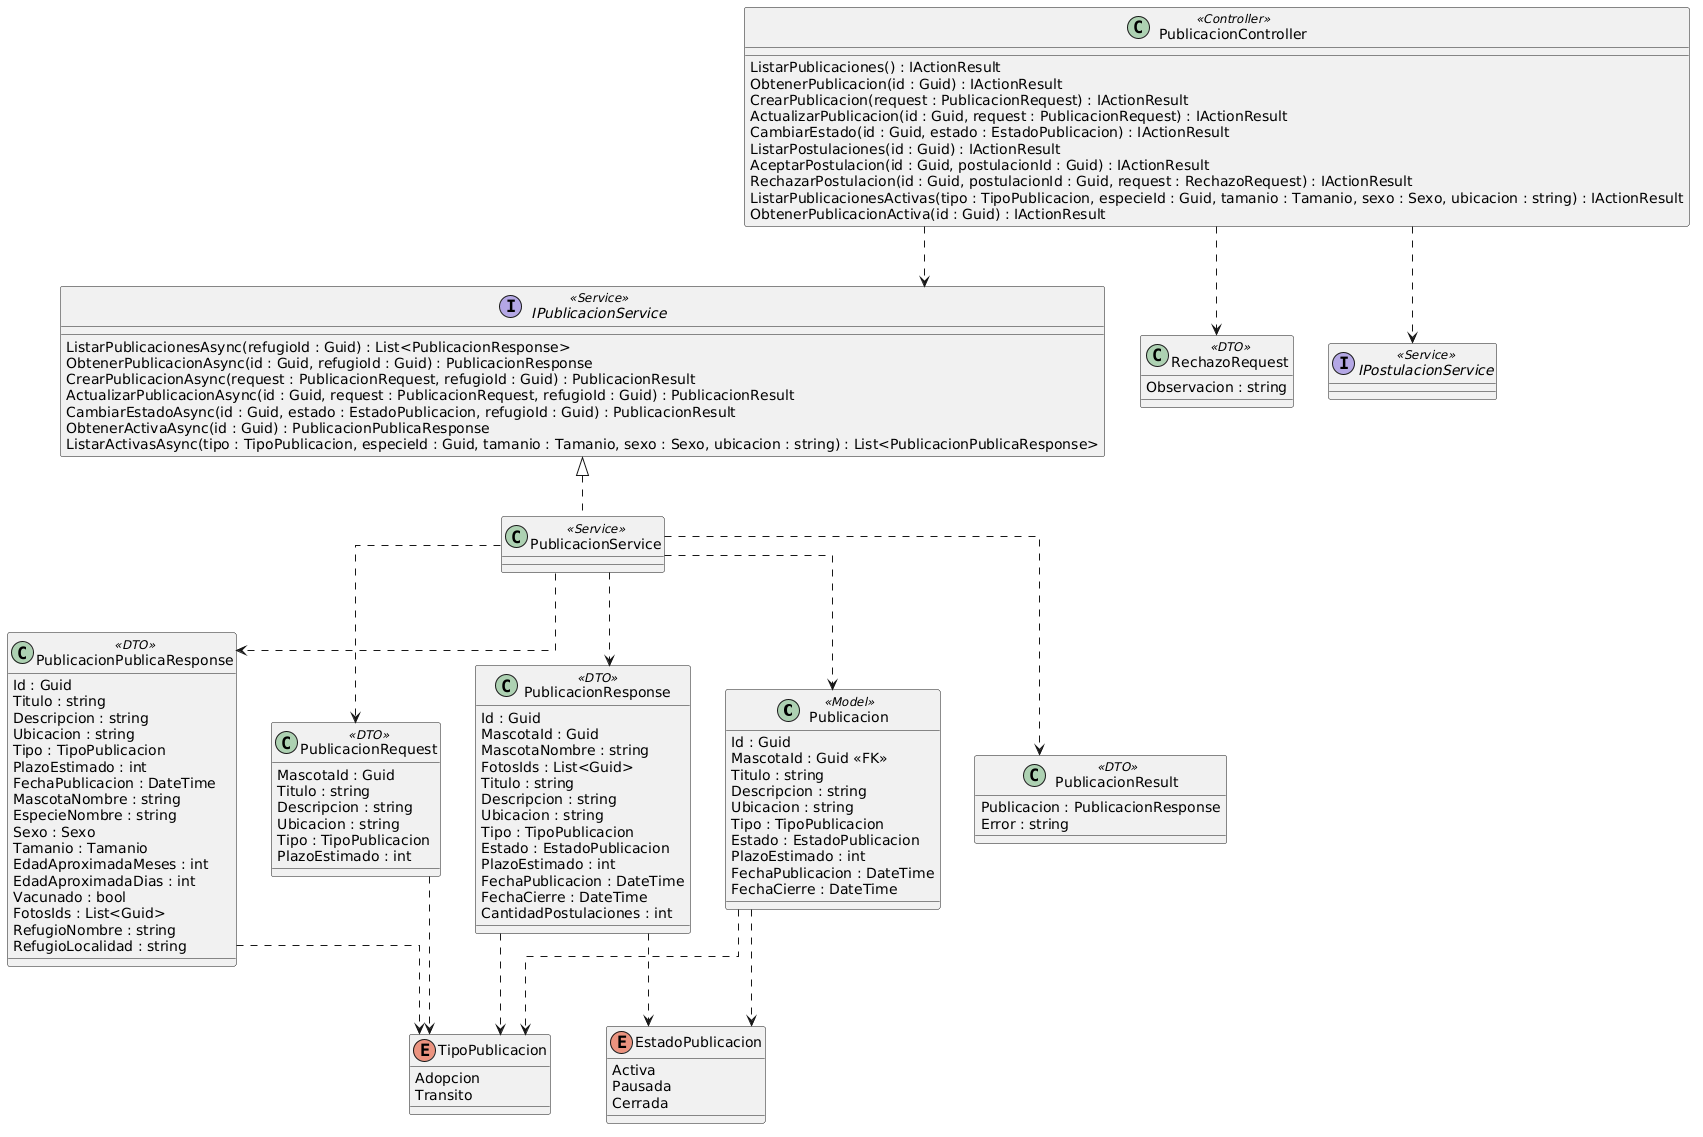

The diagram above was rendered by PlantUML. Its source (embedded in the PNG):
@startuml
skinparam Linetype ortho

class Publicacion <<Model>> {
  Id : Guid
  MascotaId : Guid <<FK>>
  Titulo : string
  Descripcion : string
  Ubicacion : string
  Tipo : TipoPublicacion
  Estado : EstadoPublicacion
  PlazoEstimado : int
  FechaPublicacion : DateTime
  FechaCierre : DateTime
}

class PublicacionRequest <<DTO>> {
  MascotaId : Guid
  Titulo : string
  Descripcion : string
  Ubicacion : string
  Tipo : TipoPublicacion
  PlazoEstimado : int
}

class PublicacionResponse <<DTO>> {
  Id : Guid
  MascotaId : Guid
  MascotaNombre : string
  FotosIds : List<Guid>
  Titulo : string
  Descripcion : string
  Ubicacion : string
  Tipo : TipoPublicacion
  Estado : EstadoPublicacion
  PlazoEstimado : int
  FechaPublicacion : DateTime
  FechaCierre : DateTime
  CantidadPostulaciones : int
}

class PublicacionPublicaResponse <<DTO>> {
  Id : Guid
  Titulo : string
  Descripcion : string
  Ubicacion : string
  Tipo : TipoPublicacion
  PlazoEstimado : int
  FechaPublicacion : DateTime
  MascotaNombre : string
  EspecieNombre : string
  Sexo : Sexo
  Tamanio : Tamanio
  EdadAproximadaMeses : int
  EdadAproximadaDias : int
  Vacunado : bool
  FotosIds : List<Guid>
  RefugioNombre : string
  RefugioLocalidad : string
}

class PublicacionResult <<DTO>> {
  Publicacion : PublicacionResponse
  Error : string
}

class RechazoRequest <<DTO>> {
  Observacion : string
}

class PublicacionController <<Controller>> {
  ListarPublicaciones() : IActionResult
  ObtenerPublicacion(id : Guid) : IActionResult
  CrearPublicacion(request : PublicacionRequest) : IActionResult
  ActualizarPublicacion(id : Guid, request : PublicacionRequest) : IActionResult
  CambiarEstado(id : Guid, estado : EstadoPublicacion) : IActionResult
  ListarPostulaciones(id : Guid) : IActionResult
  AceptarPostulacion(id : Guid, postulacionId : Guid) : IActionResult
  RechazarPostulacion(id : Guid, postulacionId : Guid, request : RechazoRequest) : IActionResult
  ListarPublicacionesActivas(tipo : TipoPublicacion, especieId : Guid, tamanio : Tamanio, sexo : Sexo, ubicacion : string) : IActionResult
  ObtenerPublicacionActiva(id : Guid) : IActionResult
}

interface IPublicacionService <<Service>> {
  ListarPublicacionesAsync(refugioId : Guid) : List<PublicacionResponse>
  ObtenerPublicacionAsync(id : Guid, refugioId : Guid) : PublicacionResponse
  CrearPublicacionAsync(request : PublicacionRequest, refugioId : Guid) : PublicacionResult
  ActualizarPublicacionAsync(id : Guid, request : PublicacionRequest, refugioId : Guid) : PublicacionResult
  CambiarEstadoAsync(id : Guid, estado : EstadoPublicacion, refugioId : Guid) : PublicacionResult
  ObtenerActivaAsync(id : Guid) : PublicacionPublicaResponse
  ListarActivasAsync(tipo : TipoPublicacion, especieId : Guid, tamanio : Tamanio, sexo : Sexo, ubicacion : string) : List<PublicacionPublicaResponse>
}

class PublicacionService <<Service>>

enum TipoPublicacion {
  Adopcion
  Transito
}

enum EstadoPublicacion {
  Activa
  Pausada
  Cerrada
}

interface IPostulacionService <<Service>>

/' Relaciones '/
PublicacionController ..> IPublicacionService
PublicacionController ..> IPostulacionService
PublicacionController ..> RechazoRequest
IPublicacionService <|.. PublicacionService
PublicacionService ..> Publicacion
PublicacionService ..> PublicacionRequest
PublicacionService ..> PublicacionResponse
PublicacionService ..> PublicacionPublicaResponse
PublicacionService ..> PublicacionResult

Publicacion ..> TipoPublicacion
Publicacion ..> EstadoPublicacion
PublicacionRequest ..> TipoPublicacion
PublicacionResponse ..> TipoPublicacion
PublicacionResponse ..> EstadoPublicacion
PublicacionPublicaResponse ..> TipoPublicacion
@enduml